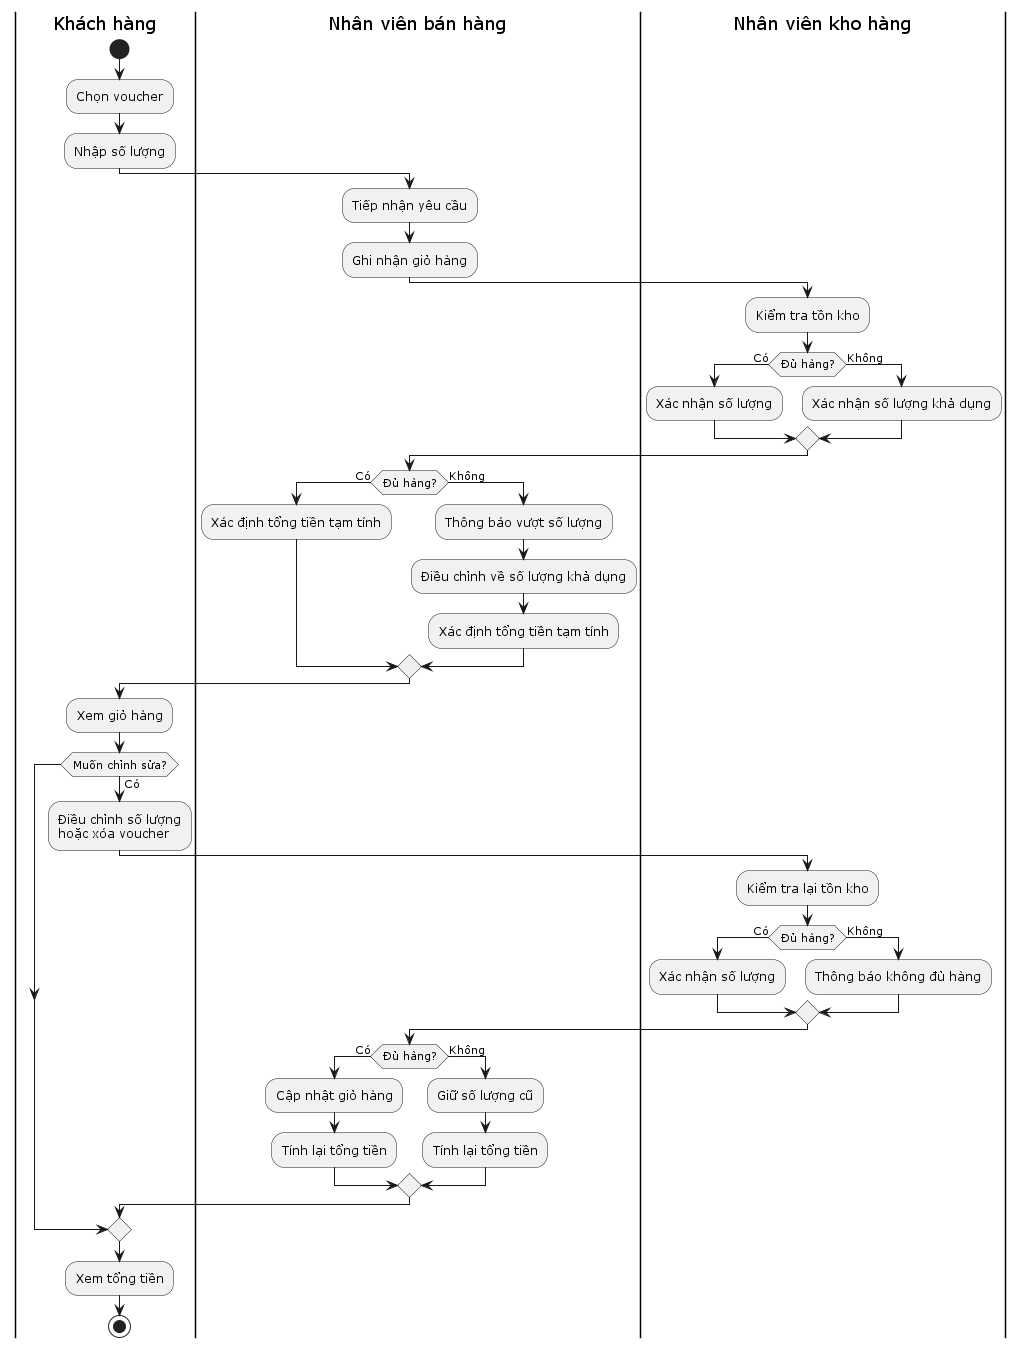

The diagram above was rendered by PlantUML. Its source (embedded in the PNG):
@startuml title BR-CUS-05 - Quản lý giỏ hàng

|Khách hàng|
start
:Chọn voucher;
:Nhập số lượng;

|Nhân viên bán hàng|
:Tiếp nhận yêu cầu;
:Ghi nhận giỏ hàng;

|Nhân viên kho hàng|
:Kiểm tra tồn kho;

if (Đủ hàng?) then (Có)
    :Xác nhận số lượng;
else (Không)
    :Xác nhận số lượng khả dụng;
endif

|Nhân viên bán hàng|

if (Đủ hàng?) then (Có)
    :Xác định tổng tiền tạm tính;
else (Không)
    :Thông báo vượt số lượng;
    :Điều chỉnh về số lượng khả dụng;
    :Xác định tổng tiền tạm tính;
endif

|Khách hàng|
:Xem giỏ hàng;

if (Muốn chỉnh sửa?) then (Có)

    :Điều chỉnh số lượng\nhoặc xóa voucher;

    |Nhân viên kho hàng|
    :Kiểm tra lại tồn kho;

    if (Đủ hàng?) then (Có)
        :Xác nhận số lượng;
    else (Không)
        :Thông báo không đủ hàng;
    endif

    |Nhân viên bán hàng|

    if (Đủ hàng?) then (Có)
        :Cập nhật giỏ hàng;
        :Tính lại tổng tiền;
    else (Không)
        :Giữ số lượng cũ;
        :Tính lại tổng tiền;
    endif

endif

|Khách hàng|
:Xem tổng tiền;

stop
@enduml